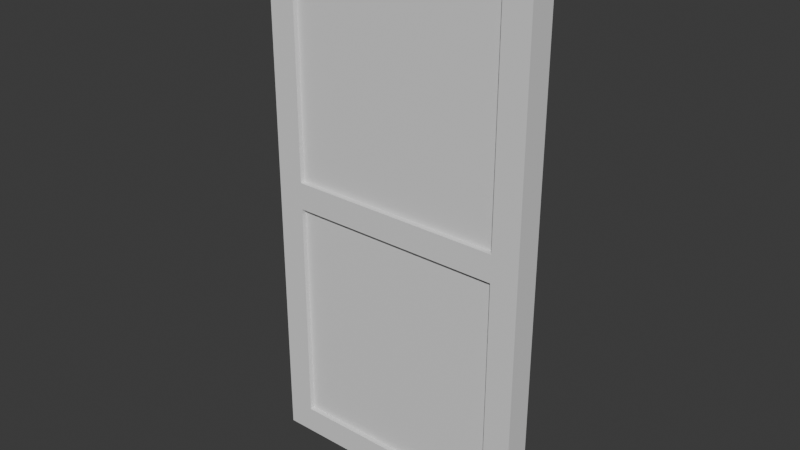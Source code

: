 # Source: studio_door.blend  (saved by Blender 4.0.36; exported with 4.5.12 LTS)
import bpy
from mathutils import Matrix  # noqa: F401  (used for matrix-valued properties, if any)

bpy.ops.wm.read_factory_settings(use_empty=True)
scene = bpy.context.scene
scene.name = 'Scene'

# ---- collections
col_collection = bpy.data.collections.new('Collection'); scene.collection.children.link(col_collection)

# ---- materials (node trees are filled in below, after node groups)
mat_steel = bpy.data.materials.new('steel')
mat_steel.alpha_threshold = 0.0
mat_steel.use_transparent_shadow = False
mat_steel.roughness = 0.5
mat_steel.line_color = (0.0, 0.0, 0.0, 1.0)
mat_glass = bpy.data.materials.new('glass')
mat_glass.use_transparent_shadow = False

# ---- material node trees
mat_steel.use_nodes = True; mat_steel.node_tree.nodes.clear()
_N = mat_steel.node_tree.nodes; _L = mat_steel.node_tree.links
n0 = _N.new('ShaderNodeOutputMaterial'); n0.name = 'Material Output'; n0.location = (300, 300)
n1 = _N.new('ShaderNodeBsdfPrincipled'); n1.name = 'Principled BSDF'; n1.location = (10, 300)
n1.inputs[3].default_value = 1.45
_L.new(n1.outputs[0], n0.inputs[0])
n0.is_active_output = True
mat_glass.use_nodes = True; mat_glass.node_tree.nodes.clear()
_N = mat_glass.node_tree.nodes; _L = mat_glass.node_tree.links
n0 = _N.new('ShaderNodeBsdfPrincipled'); n0.name = 'Principled BSDF'; n0.location = (10, 300)
n0.inputs[3].default_value = 1.45
n1 = _N.new('ShaderNodeOutputMaterial'); n1.name = 'Material Output'; n1.location = (300, 300)
_L.new(n0.outputs[0], n1.inputs[0])
n1.is_active_output = True

# ---- world
world_world = bpy.data.worlds.new('World'); scene.world = world_world
world_world.use_nodes = True; world_world.node_tree.nodes.clear()
_N = world_world.node_tree.nodes; _L = world_world.node_tree.links
n0 = _N.new('ShaderNodeOutputWorld'); n0.name = 'World Output'; n0.location = (300, 300)
n1 = _N.new('ShaderNodeBackground'); n1.name = 'Background'; n1.location = (10, 300)
n1.inputs[0].default_value = (0.05088, 0.05088, 0.05088, 1.0)
_L.new(n1.outputs[0], n0.inputs[0])
n0.is_active_output = True
world_world.color = (0.05088, 0.05088, 0.05088)
world_world.use_sun_shadow = False
world_world.sun_shadow_jitter_overblur = 0.0

# ---- meshes
me_cube = bpy.data.meshes.new('Cube')
me_cube.from_pydata([(1.0, 7.451e-09, 2.0), (1.0, 7.451e-09, 0.0), (1.0, -0.1, 2.0), (1.0, -0.1, 0.0), (0.0, 7.451e-09, 2.0), (0.0, 7.451e-09, 0.0), (0.0, -0.1, 2.0), (0.0, -0.1, 0.0), (0.1, -0.1, 1.9), (0.9, -0.1, 1.9), (0.9, -0.1, 0.95), (0.9, -0.1, 1.05), (0.1, -0.1, 0.1), (0.1, -0.1, 0.95), (0.1, -0.1, 1.05), (0.9, -0.1, 0.1), (0.1, 7.451e-09, 0.95), (0.1, 7.451e-09, 1.05), (0.9, 7.451e-09, 1.9), (0.1, 7.451e-09, 1.9), (0.1, 7.451e-09, 0.1), (0.9, 7.451e-09, 0.1), (0.9, 7.451e-09, 0.95), (0.9, 7.451e-09, 1.05)], [], [(0, 4, 6, 2), (3, 2, 6, 7, 12, 13, 14, 8, 9, 11, 10, 15), (12, 7, 3, 15), (10, 11, 14, 13), (7, 6, 4, 5), (5, 1, 3, 7), (1, 0, 2, 3), (17, 23, 22, 16), (5, 4, 0, 1, 21, 22, 23, 18, 19, 17, 16, 20), (1, 5, 20, 21), (19, 8, 14, 17), (23, 11, 9, 18), (17, 14, 11, 23), (9, 8, 19, 18), (13, 12, 20, 16), (10, 22, 21, 15), (10, 13, 16, 22), (20, 12, 15, 21)])
_uv = me_cube.uv_layers.new(name='UVMap')
_uv.uv.foreach_set('vector', [0.625, 0.5, 0.875, 0.5, 0.875, 0.75, 0.625, 0.75, 0.375, 0.75, 0.625, 0.75, 0.625, 1.0, 0.375, 1.0, 0.3875, 0.975, 0.4938, 0.975, 0.5062, 0.975, 0.6125, 0.975, 0.6125, 0.775, 0.5063, 0.775, 0.4938, 0.775, 0.3875, 0.775, 0.3875, 0.975, 0.375, 1.0, 0.375, 0.75, 0.3875, 0.775, 0.4938, 0.775, 0.5063, 0.775, 0.5062, 0.975, 0.4938, 0.975, 0.375, 0.0, 0.625, 0.0, 0.625, 0.25, 0.375, 0.25, 0.125, 0.5, 0.375, 0.5, 0.375, 0.75, 0.125, 0.75, 0.375, 0.5, 0.625, 0.5, 0.625, 0.75, 0.375, 0.75, 0.5063, 0.275, 0.5062, 0.475, 0.4938, 0.475, 0.4938, 0.275, 0.375, 0.25, 0.625, 0.25, 0.625, 0.5, 0.375, 0.5, 0.3875, 0.475, 0.4938, 0.475, 0.5062, 0.475, 0.6125, 0.475, 0.6125, 0.275, 0.5063, 0.275, 0.4938, 0.275, 0.3875, 0.275, 0.375, 0.5, 0.375, 0.25, 0.3875, 0.275, 0.3875, 0.475, 0.625, 0.125, 0.625, 0.09375, 0.375, 0.09375, 0.375, 0.125, 0.375, 0.625, 0.375, 0.6562, 0.625, 0.6562, 0.625, 0.625, 0.125, 0.625, 0.125, 0.6562, 0.375, 0.6562, 0.375, 0.625, 0.625, 0.6562, 0.875, 0.6562, 0.875, 0.625, 0.625, 0.625, 0.375, 0.09375, 0.625, 0.09375, 0.625, 0.125, 0.375, 0.125, 0.375, 0.6562, 0.375, 0.625, 0.625, 0.625, 0.625, 0.6562, 0.375, 0.6562, 0.125, 0.6562, 0.125, 0.625, 0.375, 0.625, 0.875, 0.625, 0.875, 0.6562, 0.625, 0.6562, 0.625, 0.625])
me_cube.materials.append(mat_steel)
me_cube.use_mirror_vertex_groups = False
me_cube.update()
me_cube_001 = bpy.data.meshes.new('Cube.001')
me_cube_001.from_pydata([(0.1, -0.082, 0.05), (0.1, -0.082, 0.9), (0.1, -0.018, 0.05), (0.1, -0.018, 0.9), (0.9, -0.082, 0.05), (0.9, -0.082, 0.9), (0.9, -0.018, 0.05), (0.9, -0.018, 0.9)], [], [(0, 1, 3, 2), (2, 3, 7, 6), (6, 7, 5, 4), (4, 5, 1, 0), (2, 6, 4, 0), (7, 3, 1, 5)])
_uv = me_cube_001.uv_layers.new(name='UVMap')
_uv.uv.foreach_set('vector', [0.375, 0.0, 0.625, 0.0, 0.625, 0.25, 0.375, 0.25, 0.375, 0.25, 0.625, 0.25, 0.625, 0.5, 0.375, 0.5, 0.375, 0.5, 0.625, 0.5, 0.625, 0.75, 0.375, 0.75, 0.375, 0.75, 0.625, 0.75, 0.625, 1.0, 0.375, 1.0, 0.125, 0.5, 0.375, 0.5, 0.375, 0.75, 0.125, 0.75, 0.625, 0.5, 0.875, 0.5, 0.875, 0.75, 0.625, 0.75])
me_cube_001.materials.append(mat_glass)
me_cube_001.update()

# ---- objects
ob_door_col = bpy.data.objects.new('Door-col', me_cube)
ob_window_col = bpy.data.objects.new('Window-col', me_cube_001)

# ---- transforms, parenting, visibility, modifiers, constraints
ob_door_col.location = (0.0, 0.0, 0.0)
ob_door_col.lock_rotations_4d = False
ob_door_col.empty_display_type = 'ARROWS'
ob_door_col.lineart.crease_threshold = 0.0
ob_window_col.location = (0.0, 0.0, 1.0)
_m = ob_window_col.modifiers.new('Mirror', 'MIRROR')
_m.use_axis = (False, False, True)

# ---- collection membership
col_collection.objects.link(ob_door_col)
col_collection.objects.link(ob_window_col)

# ---- scene / render settings (as saved in the file)
scene.frame_start = 1; scene.frame_end = 250; scene.frame_set(1)
scene.render.engine = 'BLENDER_EEVEE_NEXT'
scene.cycles.sampling_pattern = 'TABULATED_SOBOL'
bpy.context.view_layer.update()

# ---- added for rendering (the .blend has no active camera and no usable light): camera, sun
cam_auto = bpy.data.cameras.new('AutoCamera')
cam_auto.lens = 50.0
cam_auto.sensor_width = 36.0
cam_auto.clip_end = 1000.0
ob_auto_camera = bpy.data.objects.new('AutoCamera', cam_auto)
scene.collection.objects.link(ob_auto_camera)
ob_auto_camera.location = (2.57093, -2.53512, 2.65675)
ob_auto_camera.rotation_euler = (1.09748, -7.21219e-08, 0.694738)
scene.camera = ob_auto_camera
light_auto_sun = bpy.data.lights.new('AutoSun', 'SUN')
light_auto_sun.energy = 3.0
light_auto_sun.angle = 0.0523599
ob_auto_sun = bpy.data.objects.new('AutoSun', light_auto_sun)
scene.collection.objects.link(ob_auto_sun)
ob_auto_sun.rotation_euler = (0.872665, 0.174533, 0.523599)
bpy.context.view_layer.update()
